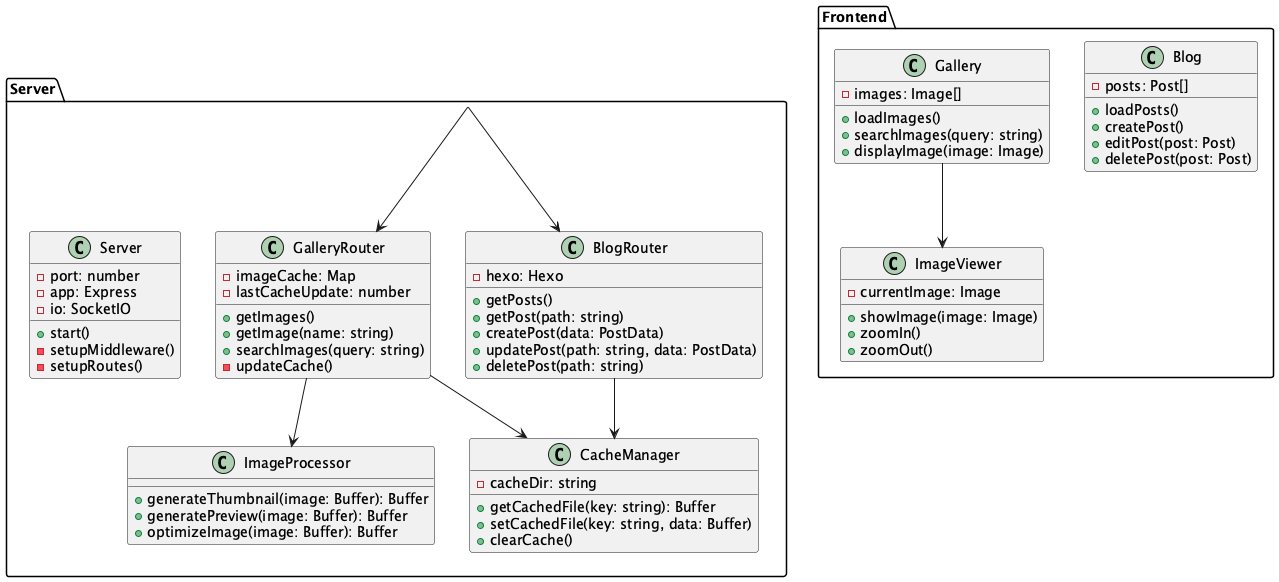

The diagram above was rendered by PlantUML. Its source (embedded in the PNG):
@startuml Personal Website Class Diagram

package "Server" {
  class Server {
    - port: number
    - app: Express
    - io: SocketIO
    + start()
    - setupMiddleware()
    - setupRoutes()
  }

  class GalleryRouter {
    - imageCache: Map
    - lastCacheUpdate: number
    + getImages()
    + getImage(name: string)
    + searchImages(query: string)
    - updateCache()
  }

  class BlogRouter {
    - hexo: Hexo
    + getPosts()
    + getPost(path: string)
    + createPost(data: PostData)
    + updatePost(path: string, data: PostData)
    + deletePost(path: string)
  }

  class ImageProcessor {
    + generateThumbnail(image: Buffer): Buffer
    + generatePreview(image: Buffer): Buffer
    + optimizeImage(image: Buffer): Buffer
  }

  class CacheManager {
    - cacheDir: string
    + getCachedFile(key: string): Buffer
    + setCachedFile(key: string, data: Buffer)
    + clearCache()
  }
}

package "Frontend" {
  class Gallery {
    - images: Image[]
    + loadImages()
    + searchImages(query: string)
    + displayImage(image: Image)
  }

  class Blog {
    - posts: Post[]
    + loadPosts()
    + createPost()
    + editPost(post: Post)
    + deletePost(post: Post)
  }

  class ImageViewer {
    - currentImage: Image
    + showImage(image: Image)
    + zoomIn()
    + zoomOut()
  }
}

Server --> GalleryRouter
Server --> BlogRouter
GalleryRouter --> ImageProcessor
GalleryRouter --> CacheManager
BlogRouter --> CacheManager
Gallery --> ImageViewer

@enduml